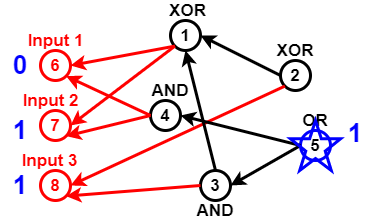

The diagram above was exported from draw.io. Its source (the exported page's mxGraphModel, read from the mxfile embedded in the PNG):
<mxGraphModel dx="782" dy="381" grid="1" gridSize="10" guides="1" tooltips="1" connect="1" arrows="1" fold="1" page="1" pageScale="1" pageWidth="827" pageHeight="1169" math="0" shadow="0">
  <root>
    <mxCell id="0" />
    <mxCell id="1" parent="0" />
    <mxCell id="Pl5NU_EOBc21qTvcVmzp-2" value="6" style="ellipse;whiteSpace=wrap;html=1;aspect=fixed;fillColor=none;strokeWidth=3;strokeColor=#FF0000;fontStyle=1;fontSize=17;fontColor=#FF0000;" vertex="1" parent="1">
      <mxGeometry x="60" y="150" width="30" height="30" as="geometry" />
    </mxCell>
    <mxCell id="Pl5NU_EOBc21qTvcVmzp-3" value="7" style="ellipse;whiteSpace=wrap;html=1;aspect=fixed;strokeColor=#FF0000;strokeWidth=3;fillColor=none;fontSize=17;fontColor=#FF0000;fontStyle=1" vertex="1" parent="1">
      <mxGeometry x="60" y="210" width="30" height="30" as="geometry" />
    </mxCell>
    <mxCell id="Pl5NU_EOBc21qTvcVmzp-4" value="8" style="ellipse;whiteSpace=wrap;html=1;aspect=fixed;strokeColor=#FF0000;strokeWidth=3;fillColor=none;fontSize=17;fontColor=#FF0000;fontStyle=1" vertex="1" parent="1">
      <mxGeometry x="60" y="270" width="30" height="30" as="geometry" />
    </mxCell>
    <mxCell id="Pl5NU_EOBc21qTvcVmzp-5" value="1" style="ellipse;whiteSpace=wrap;html=1;aspect=fixed;strokeWidth=3;fillColor=none;fontSize=17;fontColor=#000000;fontStyle=1;" vertex="1" parent="1">
      <mxGeometry x="190" y="120" width="30" height="30" as="geometry" />
    </mxCell>
    <mxCell id="Pl5NU_EOBc21qTvcVmzp-7" value="" style="endArrow=classic;html=1;fontSize=17;fontColor=#000000;strokeWidth=3;entryX=1;entryY=0.5;entryDx=0;entryDy=0;exitX=0;exitY=1;exitDx=0;exitDy=0;strokeColor=#FF0000;" edge="1" parent="1" source="Pl5NU_EOBc21qTvcVmzp-5" target="Pl5NU_EOBc21qTvcVmzp-2">
      <mxGeometry width="50" height="50" relative="1" as="geometry">
        <mxPoint x="140" y="80" as="sourcePoint" />
        <mxPoint x="270" y="290" as="targetPoint" />
      </mxGeometry>
    </mxCell>
    <mxCell id="Pl5NU_EOBc21qTvcVmzp-8" value="" style="endArrow=classic;html=1;strokeWidth=3;fontSize=17;fontColor=#000000;entryX=1;entryY=0.5;entryDx=0;entryDy=0;exitX=0;exitY=1;exitDx=0;exitDy=0;strokeColor=#FF0000;" edge="1" parent="1" source="Pl5NU_EOBc21qTvcVmzp-5" target="Pl5NU_EOBc21qTvcVmzp-3">
      <mxGeometry width="50" height="50" relative="1" as="geometry">
        <mxPoint x="130" y="110" as="sourcePoint" />
        <mxPoint x="430" y="200" as="targetPoint" />
      </mxGeometry>
    </mxCell>
    <mxCell id="Pl5NU_EOBc21qTvcVmzp-9" value="4" style="ellipse;whiteSpace=wrap;html=1;aspect=fixed;strokeColor=#000000;strokeWidth=3;fillColor=none;fontSize=17;fontColor=#000000;fontStyle=1" vertex="1" parent="1">
      <mxGeometry x="170" y="200" width="30" height="30" as="geometry" />
    </mxCell>
    <mxCell id="Pl5NU_EOBc21qTvcVmzp-10" value="" style="endArrow=classic;html=1;strokeColor=#FF0000;strokeWidth=3;fontSize=17;fontColor=#000000;entryX=1;entryY=1;entryDx=0;entryDy=0;exitX=0;exitY=0.5;exitDx=0;exitDy=0;" edge="1" parent="1" source="Pl5NU_EOBc21qTvcVmzp-9" target="Pl5NU_EOBc21qTvcVmzp-3">
      <mxGeometry width="50" height="50" relative="1" as="geometry">
        <mxPoint x="130" y="80" as="sourcePoint" />
        <mxPoint x="430" y="200" as="targetPoint" />
      </mxGeometry>
    </mxCell>
    <mxCell id="Pl5NU_EOBc21qTvcVmzp-11" value="" style="endArrow=classic;html=1;strokeColor=#FF0000;strokeWidth=3;fontSize=17;fontColor=#000000;entryX=1;entryY=1;entryDx=0;entryDy=0;exitX=0;exitY=0.5;exitDx=0;exitDy=0;" edge="1" parent="1" source="Pl5NU_EOBc21qTvcVmzp-9" target="Pl5NU_EOBc21qTvcVmzp-2">
      <mxGeometry width="50" height="50" relative="1" as="geometry">
        <mxPoint x="174" y="100" as="sourcePoint" />
        <mxPoint x="430" y="200" as="targetPoint" />
      </mxGeometry>
    </mxCell>
    <mxCell id="Pl5NU_EOBc21qTvcVmzp-12" value="3" style="ellipse;whiteSpace=wrap;html=1;aspect=fixed;strokeWidth=3;fillColor=none;fontSize=17;fontColor=#000000;fontStyle=1;" vertex="1" parent="1">
      <mxGeometry x="220" y="270" width="30" height="30" as="geometry" />
    </mxCell>
    <mxCell id="Pl5NU_EOBc21qTvcVmzp-13" value="" style="endArrow=classic;html=1;strokeWidth=3;fontSize=17;fontColor=#000000;entryX=1;entryY=1;entryDx=0;entryDy=0;exitX=0;exitY=0.5;exitDx=0;exitDy=0;strokeColor=#FF0000;" edge="1" parent="1" source="Pl5NU_EOBc21qTvcVmzp-12" target="Pl5NU_EOBc21qTvcVmzp-4">
      <mxGeometry width="50" height="50" relative="1" as="geometry">
        <mxPoint x="160" y="370" as="sourcePoint" />
        <mxPoint x="430" y="200" as="targetPoint" />
      </mxGeometry>
    </mxCell>
    <mxCell id="Pl5NU_EOBc21qTvcVmzp-14" value="2" style="ellipse;whiteSpace=wrap;html=1;aspect=fixed;strokeColor=#000000;strokeWidth=3;fillColor=none;fontSize=17;fontColor=#000000;fontStyle=1" vertex="1" parent="1">
      <mxGeometry x="300" y="160" width="30" height="30" as="geometry" />
    </mxCell>
    <mxCell id="Pl5NU_EOBc21qTvcVmzp-15" value="" style="endArrow=classic;html=1;strokeColor=#FF0000;strokeWidth=3;fontSize=17;fontColor=#000000;entryX=1;entryY=0.5;entryDx=0;entryDy=0;exitX=0;exitY=1;exitDx=0;exitDy=0;" edge="1" parent="1" source="Pl5NU_EOBc21qTvcVmzp-14" target="Pl5NU_EOBc21qTvcVmzp-4">
      <mxGeometry width="50" height="50" relative="1" as="geometry">
        <mxPoint x="140" y="350" as="sourcePoint" />
        <mxPoint x="430" y="200" as="targetPoint" />
      </mxGeometry>
    </mxCell>
    <mxCell id="Pl5NU_EOBc21qTvcVmzp-16" value="5" style="ellipse;whiteSpace=wrap;html=1;aspect=fixed;strokeWidth=3;fillColor=none;fontSize=17;fontColor=#000000;fontStyle=1;strokeColor=#0000FF;" vertex="1" parent="1">
      <mxGeometry x="320" y="230" width="30" height="30" as="geometry" />
    </mxCell>
    <mxCell id="Pl5NU_EOBc21qTvcVmzp-17" value="" style="endArrow=classic;html=1;strokeWidth=3;fontSize=17;fontColor=#000000;entryX=1;entryY=0.5;entryDx=0;entryDy=0;exitX=0;exitY=0.5;exitDx=0;exitDy=0;" edge="1" parent="1" source="Pl5NU_EOBc21qTvcVmzp-16" target="Pl5NU_EOBc21qTvcVmzp-9">
      <mxGeometry width="50" height="50" relative="1" as="geometry">
        <mxPoint x="370" y="340" as="sourcePoint" />
        <mxPoint x="430" y="200" as="targetPoint" />
      </mxGeometry>
    </mxCell>
    <mxCell id="Pl5NU_EOBc21qTvcVmzp-18" value="" style="endArrow=classic;html=1;strokeWidth=3;fontSize=17;fontColor=#000000;entryX=1;entryY=0.5;entryDx=0;entryDy=0;exitX=0;exitY=0.5;exitDx=0;exitDy=0;" edge="1" parent="1" source="Pl5NU_EOBc21qTvcVmzp-16" target="Pl5NU_EOBc21qTvcVmzp-12">
      <mxGeometry width="50" height="50" relative="1" as="geometry">
        <mxPoint x="390" y="330" as="sourcePoint" />
        <mxPoint x="430" y="200" as="targetPoint" />
      </mxGeometry>
    </mxCell>
    <mxCell id="Pl5NU_EOBc21qTvcVmzp-19" value="" style="endArrow=classic;html=1;strokeWidth=3;fontSize=17;fontColor=#000000;entryX=0.5;entryY=1;entryDx=0;entryDy=0;exitX=0.5;exitY=0;exitDx=0;exitDy=0;" edge="1" parent="1" source="Pl5NU_EOBc21qTvcVmzp-12" target="Pl5NU_EOBc21qTvcVmzp-5">
      <mxGeometry width="50" height="50" relative="1" as="geometry">
        <mxPoint x="300" y="120" as="sourcePoint" />
        <mxPoint x="430" y="200" as="targetPoint" />
      </mxGeometry>
    </mxCell>
    <mxCell id="Pl5NU_EOBc21qTvcVmzp-20" value="" style="endArrow=classic;html=1;strokeWidth=3;fontSize=17;entryX=1;entryY=0.5;entryDx=0;entryDy=0;exitX=0;exitY=0.5;exitDx=0;exitDy=0;" edge="1" parent="1" source="Pl5NU_EOBc21qTvcVmzp-14" target="Pl5NU_EOBc21qTvcVmzp-5">
      <mxGeometry width="50" height="50" relative="1" as="geometry">
        <mxPoint x="320" y="80" as="sourcePoint" />
        <mxPoint x="430" y="200" as="targetPoint" />
      </mxGeometry>
    </mxCell>
    <mxCell id="Pl5NU_EOBc21qTvcVmzp-21" value="XOR" style="text;html=1;strokeColor=none;fillColor=none;align=center;verticalAlign=middle;whiteSpace=wrap;rounded=0;fontSize=17;fontColor=#000000;fontStyle=1" vertex="1" parent="1">
      <mxGeometry x="185" y="100" width="45" height="20" as="geometry" />
    </mxCell>
    <mxCell id="Pl5NU_EOBc21qTvcVmzp-22" value="XOR" style="text;html=1;strokeColor=none;fillColor=none;align=center;verticalAlign=middle;whiteSpace=wrap;rounded=0;fontSize=17;fontColor=#000000;fontStyle=1" vertex="1" parent="1">
      <mxGeometry x="295" y="140" width="40" height="20" as="geometry" />
    </mxCell>
    <mxCell id="Pl5NU_EOBc21qTvcVmzp-23" value="OR" style="text;html=1;strokeColor=none;fillColor=none;align=center;verticalAlign=middle;whiteSpace=wrap;rounded=0;fontSize=17;fontColor=#000000;fontStyle=1" vertex="1" parent="1">
      <mxGeometry x="315" y="210" width="40" height="20" as="geometry" />
    </mxCell>
    <mxCell id="Pl5NU_EOBc21qTvcVmzp-24" value="AND" style="text;html=1;strokeColor=none;fillColor=none;align=center;verticalAlign=middle;whiteSpace=wrap;rounded=0;fontSize=17;fontColor=#000000;fontStyle=1" vertex="1" parent="1">
      <mxGeometry x="215" y="300" width="40" height="20" as="geometry" />
    </mxCell>
    <mxCell id="Pl5NU_EOBc21qTvcVmzp-25" value="AND" style="text;html=1;strokeColor=none;fillColor=none;align=center;verticalAlign=middle;whiteSpace=wrap;rounded=0;fontSize=17;fontColor=#000000;fontStyle=1" vertex="1" parent="1">
      <mxGeometry x="170" y="180" width="40" height="20" as="geometry" />
    </mxCell>
    <mxCell id="Pl5NU_EOBc21qTvcVmzp-26" value="Input 1" style="text;html=1;strokeColor=none;fillColor=none;align=center;verticalAlign=middle;whiteSpace=wrap;rounded=0;fontSize=17;fontStyle=1;fontColor=#FF0000;" vertex="1" parent="1">
      <mxGeometry x="37.5" y="130" width="75" height="20" as="geometry" />
    </mxCell>
    <mxCell id="Pl5NU_EOBc21qTvcVmzp-27" value="Input 2" style="text;html=1;strokeColor=none;fillColor=none;align=center;verticalAlign=middle;whiteSpace=wrap;rounded=0;fontSize=17;fontColor=#FF0000;fontStyle=1" vertex="1" parent="1">
      <mxGeometry x="37.5" y="190" width="65" height="20" as="geometry" />
    </mxCell>
    <mxCell id="Pl5NU_EOBc21qTvcVmzp-28" value="Input 3" style="text;html=1;strokeColor=none;fillColor=none;align=center;verticalAlign=middle;whiteSpace=wrap;rounded=0;fontSize=17;fontColor=#FF0000;fontStyle=1" vertex="1" parent="1">
      <mxGeometry x="37.5" y="250" width="62.5" height="20" as="geometry" />
    </mxCell>
    <mxCell id="Pl5NU_EOBc21qTvcVmzp-32" value="0" style="text;html=1;strokeColor=none;fillColor=none;align=center;verticalAlign=middle;whiteSpace=wrap;rounded=0;fontSize=26;fontStyle=1;fontColor=#0000FF;" vertex="1" parent="1">
      <mxGeometry x="20" y="155" width="40" height="20" as="geometry" />
    </mxCell>
    <mxCell id="Pl5NU_EOBc21qTvcVmzp-33" value="1" style="text;html=1;strokeColor=none;fillColor=none;align=center;verticalAlign=middle;whiteSpace=wrap;rounded=0;fontSize=26;fontStyle=1;fontColor=#0000FF;" vertex="1" parent="1">
      <mxGeometry x="20" y="220" width="40" height="20" as="geometry" />
    </mxCell>
    <mxCell id="Pl5NU_EOBc21qTvcVmzp-35" value="1" style="text;html=1;strokeColor=none;fillColor=none;align=center;verticalAlign=middle;whiteSpace=wrap;rounded=0;fontSize=26;fontStyle=1;fontColor=#0000FF;" vertex="1" parent="1">
      <mxGeometry x="20" y="275" width="40" height="20" as="geometry" />
    </mxCell>
    <mxCell id="Pl5NU_EOBc21qTvcVmzp-36" value="" style="verticalLabelPosition=bottom;verticalAlign=top;html=1;shape=mxgraph.basic.star;strokeWidth=3;fillColor=none;gradientColor=none;fontSize=26;fontColor=#0000CC;strokeColor=#0000FF;" vertex="1" parent="1">
      <mxGeometry x="310" y="220" width="50" height="50" as="geometry" />
    </mxCell>
    <mxCell id="Pl5NU_EOBc21qTvcVmzp-38" value="1" style="text;html=1;strokeColor=none;fillColor=none;align=center;verticalAlign=middle;whiteSpace=wrap;rounded=0;fontSize=26;fontColor=#0000FF;fontStyle=1" vertex="1" parent="1">
      <mxGeometry x="355" y="220" width="40" height="25" as="geometry" />
    </mxCell>
  </root>
</mxGraphModel>